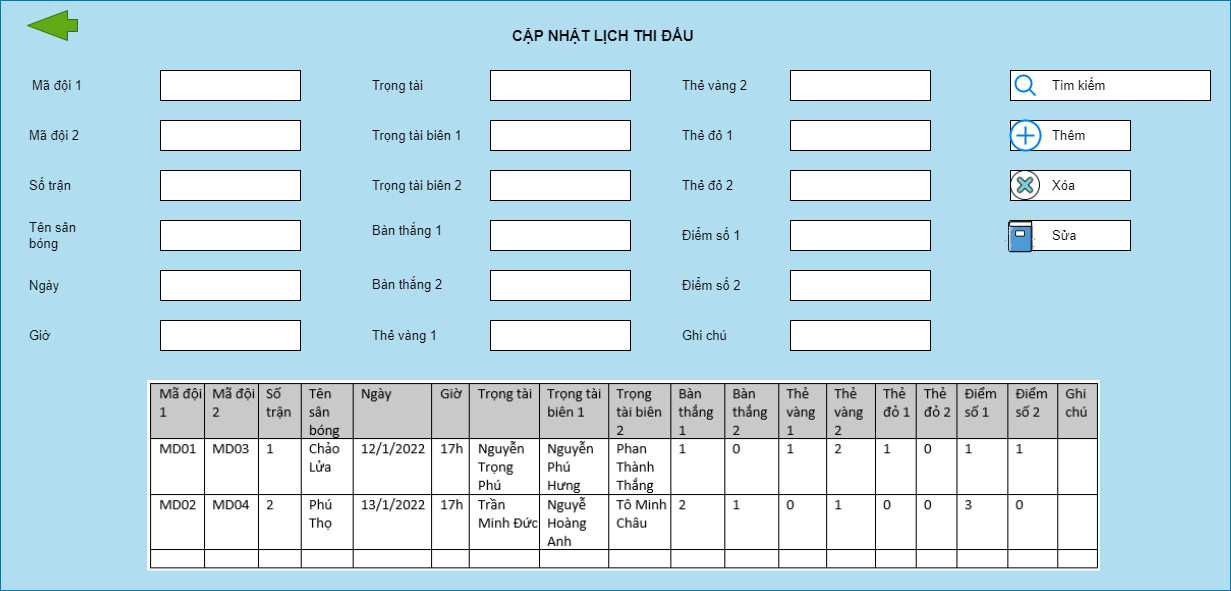

The diagram above was exported from draw.io. Its source (the exported page's mxGraphModel, read from the mxfile embedded in the PNG):
<mxGraphModel dx="2566" dy="623" grid="1" gridSize="10" guides="1" tooltips="1" connect="1" arrows="1" fold="1" page="1" pageScale="1" pageWidth="827" pageHeight="1169" math="0" shadow="0">
  <root>
    <mxCell id="0" />
    <mxCell id="1" parent="0" />
    <mxCell id="aCpTXc5_eXo2StbNs-KY-1" value="" style="rounded=0;whiteSpace=wrap;align=left;fillColor=#b1ddf0;strokeColor=#10739e;textDirection=ltr;fontSize=13;" parent="1" vertex="1">
      <mxGeometry x="-430" y="620" width="1230" height="590" as="geometry" />
    </mxCell>
    <mxCell id="aCpTXc5_eXo2StbNs-KY-2" value="" style="rounded=0;whiteSpace=wrap;align=left;textDirection=ltr;fontSize=13;" parent="1" vertex="1">
      <mxGeometry x="360" y="690" width="140" height="30" as="geometry" />
    </mxCell>
    <mxCell id="aCpTXc5_eXo2StbNs-KY-3" value="" style="rounded=0;whiteSpace=wrap;align=left;textDirection=ltr;fontSize=13;" parent="1" vertex="1">
      <mxGeometry x="360" y="740" width="140" height="30" as="geometry" />
    </mxCell>
    <mxCell id="aCpTXc5_eXo2StbNs-KY-9" value="Thẻ vàng 2" style="text;strokeColor=none;fillColor=none;align=left;verticalAlign=middle;whiteSpace=wrap;rounded=0;textDirection=ltr;fontSize=13;" parent="1" vertex="1">
      <mxGeometry x="250" y="690" width="100" height="30" as="geometry" />
    </mxCell>
    <mxCell id="aCpTXc5_eXo2StbNs-KY-10" value="Thẻ đỏ 1" style="text;strokeColor=none;fillColor=none;align=left;verticalAlign=middle;whiteSpace=wrap;rounded=0;textDirection=ltr;fontSize=13;" parent="1" vertex="1">
      <mxGeometry x="250" y="740" width="100" height="30" as="geometry" />
    </mxCell>
    <mxCell id="aCpTXc5_eXo2StbNs-KY-14" value="" style="rounded=0;whiteSpace=wrap;align=left;textDirection=ltr;fontSize=13;" parent="1" vertex="1">
      <mxGeometry x="580" y="690" width="200" height="30" as="geometry" />
    </mxCell>
    <mxCell id="aCpTXc5_eXo2StbNs-KY-15" value="" style="rounded=0;whiteSpace=wrap;align=left;textDirection=ltr;fontSize=13;" parent="1" vertex="1">
      <mxGeometry x="580" y="790" width="120" height="30" as="geometry" />
    </mxCell>
    <mxCell id="aCpTXc5_eXo2StbNs-KY-16" value="" style="rounded=0;whiteSpace=wrap;align=left;textDirection=ltr;fontSize=13;" parent="1" vertex="1">
      <mxGeometry x="580" y="740" width="120" height="30" as="geometry" />
    </mxCell>
    <mxCell id="NHAFQCpITlYUtQBvrqXE-1" value="" style="verticalLabelPosition=bottom;align=left;labelBackgroundColor=#ffffff;verticalAlign=top;strokeWidth=2;strokeColor=#0080F0;shadow=0;dashed=0;shape=mxgraph.ios7.icons.looking_glass;textDirection=ltr;fontSize=13;" parent="1" vertex="1">
      <mxGeometry x="585" y="695" width="20" height="20" as="geometry" />
    </mxCell>
    <mxCell id="NHAFQCpITlYUtQBvrqXE-2" value="Tìm kiếm" style="text;strokeColor=none;fillColor=none;align=left;verticalAlign=middle;whiteSpace=wrap;rounded=0;textDirection=ltr;fontSize=13;" parent="1" vertex="1">
      <mxGeometry x="620" y="690" width="60" height="30" as="geometry" />
    </mxCell>
    <mxCell id="NHAFQCpITlYUtQBvrqXE-3" value="" style="shape=image;verticalAlign=top;verticalLabelPosition=bottom;labelBackgroundColor=#ffffff;imageAspect=0;aspect=fixed;image=https://cdn3.iconfinder.com/data/icons/strokeline/128/revisi_04-128.png;align=left;textDirection=ltr;fontSize=13;" parent="1" vertex="1">
      <mxGeometry x="580" y="790" width="30" height="30" as="geometry" />
    </mxCell>
    <mxCell id="NHAFQCpITlYUtQBvrqXE-4" value="" style="verticalLabelPosition=bottom;align=left;labelBackgroundColor=#ffffff;verticalAlign=top;strokeWidth=2;strokeColor=#0080F0;shadow=0;dashed=0;shape=mxgraph.ios7.icons.add;textDirection=ltr;fontSize=13;" parent="1" vertex="1">
      <mxGeometry x="580" y="740" width="30" height="30" as="geometry" />
    </mxCell>
    <mxCell id="NHAFQCpITlYUtQBvrqXE-5" value="Thêm" style="text;strokeColor=none;fillColor=none;align=left;verticalAlign=middle;whiteSpace=wrap;rounded=0;textDirection=ltr;fontSize=13;" parent="1" vertex="1">
      <mxGeometry x="620" y="740" width="60" height="30" as="geometry" />
    </mxCell>
    <mxCell id="NHAFQCpITlYUtQBvrqXE-6" value="Xóa" style="text;strokeColor=none;fillColor=none;align=left;verticalAlign=middle;whiteSpace=wrap;rounded=0;textDirection=ltr;fontSize=13;" parent="1" vertex="1">
      <mxGeometry x="620" y="790" width="60" height="30" as="geometry" />
    </mxCell>
    <mxCell id="NHAFQCpITlYUtQBvrqXE-7" value="" style="rounded=0;whiteSpace=wrap;align=left;textDirection=ltr;fontSize=13;" parent="1" vertex="1">
      <mxGeometry x="580" y="840" width="120" height="30" as="geometry" />
    </mxCell>
    <mxCell id="NHAFQCpITlYUtQBvrqXE-10" value="" style="shape=image;verticalAlign=top;verticalLabelPosition=bottom;labelBackgroundColor=#ffffff;imageAspect=0;aspect=fixed;image=https://cdn1.iconfinder.com/data/icons/office-icons-17/512/ilustracoes_04-10-128.png;align=left;textDirection=ltr;fontSize=13;" parent="1" vertex="1">
      <mxGeometry x="570" y="835" width="40" height="40" as="geometry" />
    </mxCell>
    <mxCell id="NHAFQCpITlYUtQBvrqXE-11" value="Sửa" style="text;strokeColor=none;fillColor=none;align=left;verticalAlign=middle;whiteSpace=wrap;rounded=0;textDirection=ltr;fontSize=13;" parent="1" vertex="1">
      <mxGeometry x="620" y="840" width="60" height="30" as="geometry" />
    </mxCell>
    <mxCell id="NHAFQCpITlYUtQBvrqXE-12" value="" style="shadow=0;dashed=0;align=left;verticalAlign=middle;shape=mxgraph.arrows2.arrow;dy=0.6;dx=40;flipH=1;notch=0;fillColor=#60a917;strokeColor=#2D7600;fontColor=#ffffff;textDirection=ltr;fontSize=13;" parent="1" vertex="1">
      <mxGeometry x="-403" y="630" width="50" height="30" as="geometry" />
    </mxCell>
    <mxCell id="b-_-q2H1Sv04S01QuuMI-5" value="CẬP NHẬT LỊCH THI ĐẤU" style="text;strokeColor=none;fillColor=none;align=left;verticalAlign=middle;whiteSpace=wrap;rounded=0;textDirection=ltr;fontSize=15;fontStyle=1" vertex="1" parent="1">
      <mxGeometry x="80" y="640" width="210" height="30" as="geometry" />
    </mxCell>
    <mxCell id="b-_-q2H1Sv04S01QuuMI-17" value="" style="rounded=0;whiteSpace=wrap;align=left;textDirection=ltr;fontSize=13;" vertex="1" parent="1">
      <mxGeometry x="360" y="940" width="140" height="30" as="geometry" />
    </mxCell>
    <mxCell id="b-_-q2H1Sv04S01QuuMI-18" value="" style="rounded=0;whiteSpace=wrap;align=left;textDirection=ltr;fontSize=13;" vertex="1" parent="1">
      <mxGeometry x="360" y="890" width="140" height="30" as="geometry" />
    </mxCell>
    <mxCell id="b-_-q2H1Sv04S01QuuMI-19" value="" style="rounded=0;whiteSpace=wrap;align=left;textDirection=ltr;fontSize=13;" vertex="1" parent="1">
      <mxGeometry x="360" y="840" width="140" height="30" as="geometry" />
    </mxCell>
    <mxCell id="b-_-q2H1Sv04S01QuuMI-20" value="" style="rounded=0;whiteSpace=wrap;align=left;textDirection=ltr;fontSize=13;" vertex="1" parent="1">
      <mxGeometry x="360" y="790" width="140" height="30" as="geometry" />
    </mxCell>
    <mxCell id="b-_-q2H1Sv04S01QuuMI-21" value="Thẻ đỏ 2" style="text;html=1;strokeColor=none;fillColor=none;align=left;verticalAlign=middle;whiteSpace=wrap;rounded=0;fontSize=13;" vertex="1" parent="1">
      <mxGeometry x="250" y="790" width="90" height="30" as="geometry" />
    </mxCell>
    <mxCell id="b-_-q2H1Sv04S01QuuMI-22" value="Điểm số 1" style="text;html=1;strokeColor=none;fillColor=none;align=left;verticalAlign=middle;whiteSpace=wrap;rounded=0;fontSize=13;" vertex="1" parent="1">
      <mxGeometry x="250" y="840" width="90" height="30" as="geometry" />
    </mxCell>
    <mxCell id="b-_-q2H1Sv04S01QuuMI-23" value="Điểm số 2" style="text;html=1;strokeColor=none;fillColor=none;align=left;verticalAlign=middle;whiteSpace=wrap;rounded=0;fontSize=13;" vertex="1" parent="1">
      <mxGeometry x="250" y="890" width="90" height="30" as="geometry" />
    </mxCell>
    <mxCell id="b-_-q2H1Sv04S01QuuMI-24" value="Ghi chú" style="text;html=1;strokeColor=none;fillColor=none;align=left;verticalAlign=middle;whiteSpace=wrap;rounded=0;fontSize=13;" vertex="1" parent="1">
      <mxGeometry x="250" y="940" width="80" height="30" as="geometry" />
    </mxCell>
    <mxCell id="b-_-q2H1Sv04S01QuuMI-28" value="" style="rounded=0;whiteSpace=wrap;align=left;textDirection=ltr;fontSize=13;" vertex="1" parent="1">
      <mxGeometry x="-270" y="940" width="140" height="30" as="geometry" />
    </mxCell>
    <mxCell id="b-_-q2H1Sv04S01QuuMI-29" value="" style="rounded=0;whiteSpace=wrap;align=left;textDirection=ltr;fontSize=13;" vertex="1" parent="1">
      <mxGeometry x="-270" y="890" width="140" height="30" as="geometry" />
    </mxCell>
    <mxCell id="b-_-q2H1Sv04S01QuuMI-30" value="" style="rounded=0;whiteSpace=wrap;align=left;textDirection=ltr;fontSize=13;" vertex="1" parent="1">
      <mxGeometry x="-270" y="840" width="140" height="30" as="geometry" />
    </mxCell>
    <mxCell id="b-_-q2H1Sv04S01QuuMI-31" value="" style="rounded=0;whiteSpace=wrap;align=left;textDirection=ltr;fontSize=13;" vertex="1" parent="1">
      <mxGeometry x="-270" y="790" width="140" height="30" as="geometry" />
    </mxCell>
    <mxCell id="b-_-q2H1Sv04S01QuuMI-32" value="" style="rounded=0;whiteSpace=wrap;align=left;textDirection=ltr;fontSize=13;" vertex="1" parent="1">
      <mxGeometry x="-270" y="740" width="140" height="30" as="geometry" />
    </mxCell>
    <mxCell id="b-_-q2H1Sv04S01QuuMI-33" value="" style="rounded=0;whiteSpace=wrap;align=left;textDirection=ltr;fontSize=13;" vertex="1" parent="1">
      <mxGeometry x="-270" y="690" width="140" height="30" as="geometry" />
    </mxCell>
    <mxCell id="b-_-q2H1Sv04S01QuuMI-34" value="" style="rounded=0;whiteSpace=wrap;align=left;textDirection=ltr;fontSize=13;" vertex="1" parent="1">
      <mxGeometry x="60" y="940" width="140" height="30" as="geometry" />
    </mxCell>
    <mxCell id="b-_-q2H1Sv04S01QuuMI-35" value="" style="rounded=0;whiteSpace=wrap;align=left;textDirection=ltr;fontSize=13;" vertex="1" parent="1">
      <mxGeometry x="60" y="890" width="140" height="30" as="geometry" />
    </mxCell>
    <mxCell id="b-_-q2H1Sv04S01QuuMI-36" value="" style="rounded=0;whiteSpace=wrap;align=left;textDirection=ltr;fontSize=13;" vertex="1" parent="1">
      <mxGeometry x="60" y="840" width="140" height="30" as="geometry" />
    </mxCell>
    <mxCell id="b-_-q2H1Sv04S01QuuMI-37" value="" style="rounded=0;whiteSpace=wrap;align=left;textDirection=ltr;fontSize=13;" vertex="1" parent="1">
      <mxGeometry x="60" y="790" width="140" height="30" as="geometry" />
    </mxCell>
    <mxCell id="b-_-q2H1Sv04S01QuuMI-38" value="" style="rounded=0;whiteSpace=wrap;align=left;textDirection=ltr;fontSize=13;" vertex="1" parent="1">
      <mxGeometry x="60" y="740" width="140" height="30" as="geometry" />
    </mxCell>
    <mxCell id="b-_-q2H1Sv04S01QuuMI-39" value="" style="rounded=0;whiteSpace=wrap;align=left;textDirection=ltr;fontSize=13;" vertex="1" parent="1">
      <mxGeometry x="60" y="690" width="140" height="30" as="geometry" />
    </mxCell>
    <mxCell id="b-_-q2H1Sv04S01QuuMI-42" value="Trọng tài" style="text;html=1;strokeColor=none;fillColor=none;align=left;verticalAlign=middle;whiteSpace=wrap;rounded=0;fontSize=13;" vertex="1" parent="1">
      <mxGeometry x="-60" y="690" width="100" height="30" as="geometry" />
    </mxCell>
    <mxCell id="b-_-q2H1Sv04S01QuuMI-43" value="Trọng tài biên 1" style="text;html=1;strokeColor=none;fillColor=none;align=left;verticalAlign=middle;whiteSpace=wrap;rounded=0;fontSize=13;" vertex="1" parent="1">
      <mxGeometry x="-60" y="740" width="110" height="30" as="geometry" />
    </mxCell>
    <mxCell id="b-_-q2H1Sv04S01QuuMI-44" value="Trọng tài biên 2" style="text;html=1;strokeColor=none;fillColor=none;align=left;verticalAlign=middle;whiteSpace=wrap;rounded=0;fontSize=13;" vertex="1" parent="1">
      <mxGeometry x="-60" y="790" width="110" height="30" as="geometry" />
    </mxCell>
    <mxCell id="b-_-q2H1Sv04S01QuuMI-45" value="Bàn thắng 1" style="text;html=1;strokeColor=none;fillColor=none;align=left;verticalAlign=middle;whiteSpace=wrap;rounded=0;fontSize=13;" vertex="1" parent="1">
      <mxGeometry x="-60" y="835" width="110" height="30" as="geometry" />
    </mxCell>
    <mxCell id="b-_-q2H1Sv04S01QuuMI-46" value="Bàn thắng 2" style="text;html=1;strokeColor=none;fillColor=none;align=left;verticalAlign=middle;whiteSpace=wrap;rounded=0;fontSize=13;" vertex="1" parent="1">
      <mxGeometry x="-60" y="889" width="90" height="30" as="geometry" />
    </mxCell>
    <mxCell id="b-_-q2H1Sv04S01QuuMI-47" value="Thẻ vàng 1" style="text;html=1;strokeColor=none;fillColor=none;align=left;verticalAlign=middle;whiteSpace=wrap;rounded=0;fontSize=13;" vertex="1" parent="1">
      <mxGeometry x="-60" y="940" width="100" height="30" as="geometry" />
    </mxCell>
    <mxCell id="b-_-q2H1Sv04S01QuuMI-48" value="Mã đội 1" style="text;html=1;strokeColor=none;fillColor=none;align=left;verticalAlign=middle;whiteSpace=wrap;rounded=0;fontSize=13;" vertex="1" parent="1">
      <mxGeometry x="-400" y="690" width="90" height="30" as="geometry" />
    </mxCell>
    <mxCell id="b-_-q2H1Sv04S01QuuMI-49" value="Mã đội 2" style="text;html=1;strokeColor=none;fillColor=none;align=left;verticalAlign=middle;whiteSpace=wrap;rounded=0;fontSize=13;" vertex="1" parent="1">
      <mxGeometry x="-403" y="740" width="93" height="30" as="geometry" />
    </mxCell>
    <mxCell id="b-_-q2H1Sv04S01QuuMI-50" value="Số trận" style="text;html=1;strokeColor=none;fillColor=none;align=left;verticalAlign=middle;whiteSpace=wrap;rounded=0;fontSize=13;" vertex="1" parent="1">
      <mxGeometry x="-403" y="790" width="80" height="30" as="geometry" />
    </mxCell>
    <mxCell id="b-_-q2H1Sv04S01QuuMI-51" value="Tên sân bóng" style="text;html=1;strokeColor=none;fillColor=none;align=left;verticalAlign=middle;whiteSpace=wrap;rounded=0;fontSize=13;" vertex="1" parent="1">
      <mxGeometry x="-403" y="840" width="80" height="30" as="geometry" />
    </mxCell>
    <mxCell id="b-_-q2H1Sv04S01QuuMI-52" value="Ngày" style="text;html=1;strokeColor=none;fillColor=none;align=left;verticalAlign=middle;whiteSpace=wrap;rounded=0;fontSize=13;" vertex="1" parent="1">
      <mxGeometry x="-403" y="890" width="80" height="30" as="geometry" />
    </mxCell>
    <mxCell id="b-_-q2H1Sv04S01QuuMI-53" value="Giờ" style="text;html=1;strokeColor=none;fillColor=none;align=left;verticalAlign=middle;whiteSpace=wrap;rounded=0;fontSize=13;" vertex="1" parent="1">
      <mxGeometry x="-403" y="940" width="90" height="30" as="geometry" />
    </mxCell>
    <mxCell id="b-_-q2H1Sv04S01QuuMI-57" style="edgeStyle=orthogonalEdgeStyle;rounded=0;orthogonalLoop=1;jettySize=auto;html=1;exitX=0.5;exitY=1;exitDx=0;exitDy=0;fontSize=15;" edge="1" parent="1" source="b-_-q2H1Sv04S01QuuMI-50" target="b-_-q2H1Sv04S01QuuMI-50">
      <mxGeometry relative="1" as="geometry" />
    </mxCell>
    <mxCell id="b-_-q2H1Sv04S01QuuMI-59" value="" style="shape=image;verticalLabelPosition=bottom;labelBackgroundColor=default;verticalAlign=top;aspect=fixed;imageAspect=0;image=data:image/png,(base64 omitted: 20368 chars);" vertex="1" parent="1">
      <mxGeometry x="-283" y="1000" width="953" height="190.4" as="geometry" />
    </mxCell>
  </root>
</mxGraphModel>